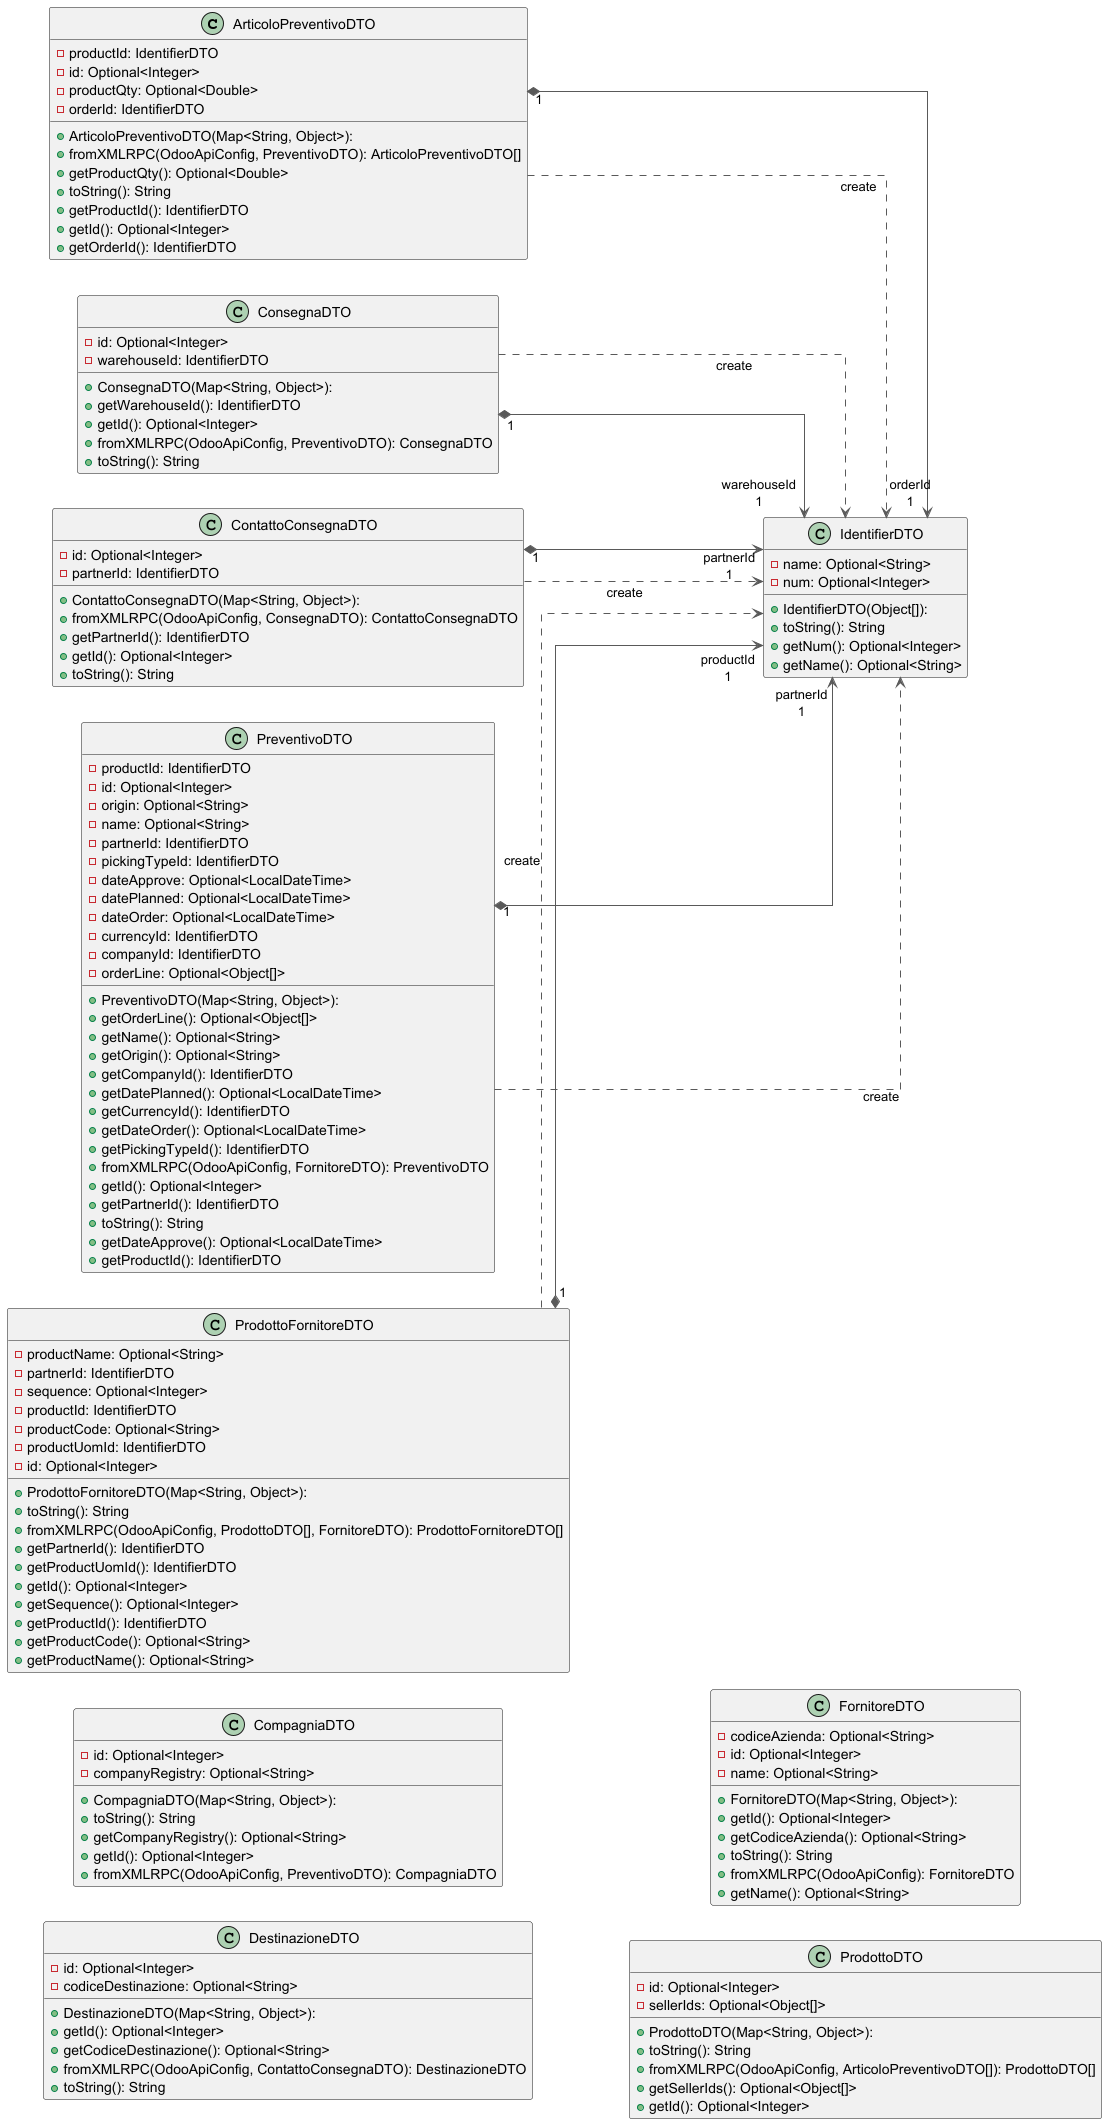

The diagram above was rendered by PlantUML. Its source (embedded in the PNG):
@startuml

left to right direction
skinparam linetype ortho

class ArticoloPreventivoDTO {
  + ArticoloPreventivoDTO(Map<String, Object>): 
  - productId: IdentifierDTO
  - id: Optional<Integer>
  - productQty: Optional<Double>
  - orderId: IdentifierDTO
  + fromXMLRPC(OdooApiConfig, PreventivoDTO): ArticoloPreventivoDTO[]
  + getProductQty(): Optional<Double>
  + toString(): String
  + getProductId(): IdentifierDTO
  + getId(): Optional<Integer>
  + getOrderId(): IdentifierDTO
}
class CompagniaDTO {
  + CompagniaDTO(Map<String, Object>): 
  - id: Optional<Integer>
  - companyRegistry: Optional<String>
  + toString(): String
  + getCompanyRegistry(): Optional<String>
  + getId(): Optional<Integer>
  + fromXMLRPC(OdooApiConfig, PreventivoDTO): CompagniaDTO
}
class ConsegnaDTO {
  + ConsegnaDTO(Map<String, Object>): 
  - id: Optional<Integer>
  - warehouseId: IdentifierDTO
  + getWarehouseId(): IdentifierDTO
  + getId(): Optional<Integer>
  + fromXMLRPC(OdooApiConfig, PreventivoDTO): ConsegnaDTO
  + toString(): String
}
class ContattoConsegnaDTO {
  + ContattoConsegnaDTO(Map<String, Object>): 
  - id: Optional<Integer>
  - partnerId: IdentifierDTO
  + fromXMLRPC(OdooApiConfig, ConsegnaDTO): ContattoConsegnaDTO
  + getPartnerId(): IdentifierDTO
  + getId(): Optional<Integer>
  + toString(): String
}
class DestinazioneDTO {
  + DestinazioneDTO(Map<String, Object>): 
  - id: Optional<Integer>
  - codiceDestinazione: Optional<String>
  + getId(): Optional<Integer>
  + getCodiceDestinazione(): Optional<String>
  + fromXMLRPC(OdooApiConfig, ContattoConsegnaDTO): DestinazioneDTO
  + toString(): String
}
class FornitoreDTO {
  + FornitoreDTO(Map<String, Object>): 
  - codiceAzienda: Optional<String>
  - id: Optional<Integer>
  - name: Optional<String>
  + getId(): Optional<Integer>
  + getCodiceAzienda(): Optional<String>
  + toString(): String
  + fromXMLRPC(OdooApiConfig): FornitoreDTO
  + getName(): Optional<String>
}
class IdentifierDTO {
  + IdentifierDTO(Object[]): 
  - name: Optional<String>
  - num: Optional<Integer>
  + toString(): String
  + getNum(): Optional<Integer>
  + getName(): Optional<String>
}
class PreventivoDTO {
  + PreventivoDTO(Map<String, Object>): 
  - productId: IdentifierDTO
  - id: Optional<Integer>
  - origin: Optional<String>
  - name: Optional<String>
  - partnerId: IdentifierDTO
  - pickingTypeId: IdentifierDTO
  - dateApprove: Optional<LocalDateTime>
  - datePlanned: Optional<LocalDateTime>
  - dateOrder: Optional<LocalDateTime>
  - currencyId: IdentifierDTO
  - companyId: IdentifierDTO
  - orderLine: Optional<Object[]>
  + getOrderLine(): Optional<Object[]>
  + getName(): Optional<String>
  + getOrigin(): Optional<String>
  + getCompanyId(): IdentifierDTO
  + getDatePlanned(): Optional<LocalDateTime>
  + getCurrencyId(): IdentifierDTO
  + getDateOrder(): Optional<LocalDateTime>
  + getPickingTypeId(): IdentifierDTO
  + fromXMLRPC(OdooApiConfig, FornitoreDTO): PreventivoDTO
  + getId(): Optional<Integer>
  + getPartnerId(): IdentifierDTO
  + toString(): String
  + getDateApprove(): Optional<LocalDateTime>
  + getProductId(): IdentifierDTO
}
class ProdottoDTO {
  + ProdottoDTO(Map<String, Object>): 
  - id: Optional<Integer>
  - sellerIds: Optional<Object[]>
  + toString(): String
  + fromXMLRPC(OdooApiConfig, ArticoloPreventivoDTO[]): ProdottoDTO[]
  + getSellerIds(): Optional<Object[]>
  + getId(): Optional<Integer>
}
class ProdottoFornitoreDTO {
  + ProdottoFornitoreDTO(Map<String, Object>): 
  - productName: Optional<String>
  - partnerId: IdentifierDTO
  - sequence: Optional<Integer>
  - productId: IdentifierDTO
  - productCode: Optional<String>
  - productUomId: IdentifierDTO
  - id: Optional<Integer>
  + toString(): String
  + fromXMLRPC(OdooApiConfig, ProdottoDTO[], FornitoreDTO): ProdottoFornitoreDTO[]
  + getPartnerId(): IdentifierDTO
  + getProductUomId(): IdentifierDTO
  + getId(): Optional<Integer>
  + getSequence(): Optional<Integer>
  + getProductId(): IdentifierDTO
  + getProductCode(): Optional<String>
  + getProductName(): Optional<String>
}

ArticoloPreventivoDTO  -[#595959,dashed]->  IdentifierDTO         : "«create»"
ArticoloPreventivoDTO "1" *-[#595959,plain]-> "orderId\n1" IdentifierDTO         
ConsegnaDTO           "1" *-[#595959,plain]-> "warehouseId\n1" IdentifierDTO         
ConsegnaDTO            -[#595959,dashed]->  IdentifierDTO         : "«create»"
ContattoConsegnaDTO   "1" *-[#595959,plain]-> "partnerId\n1" IdentifierDTO         
ContattoConsegnaDTO    -[#595959,dashed]->  IdentifierDTO         : "«create»"
PreventivoDTO         "1" *-[#595959,plain]-> "partnerId\n1" IdentifierDTO         
PreventivoDTO          -[#595959,dashed]->  IdentifierDTO         : "«create»"
ProdottoFornitoreDTO  "1" *-[#595959,plain]-> "productId\n1" IdentifierDTO         
ProdottoFornitoreDTO   -[#595959,dashed]->  IdentifierDTO         : "«create»"
@enduml